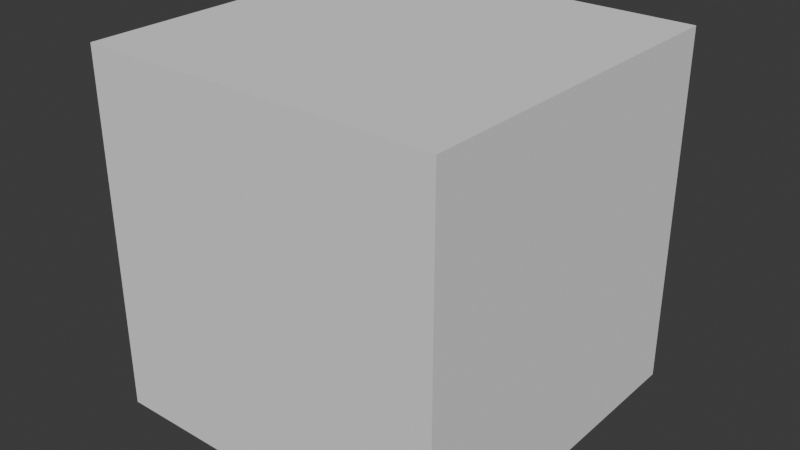 # Source: Models.blend  (saved by Blender 4.5.88; exported with 4.5.12 LTS)
import bpy
from mathutils import Matrix  # noqa: F401  (used for matrix-valued properties, if any)

bpy.ops.wm.read_factory_settings(use_empty=True)
scene = bpy.context.scene
scene.name = 'Scene'

# ---- collections
col_frame1 = bpy.data.collections.new('Frame1'); scene.collection.children.link(col_frame1)
col_wheel1 = bpy.data.collections.new('Wheel1'); scene.collection.children.link(col_wheel1)

# ---- world
world_world = bpy.data.worlds.new('World'); scene.world = world_world
world_world.use_nodes = True; world_world.node_tree.nodes.clear()
_N = world_world.node_tree.nodes; _L = world_world.node_tree.links
n0 = _N.new('ShaderNodeOutputWorld'); n0.name = 'World Output'; n0.location = (200, 100)
n1 = _N.new('ShaderNodeBackground'); n1.name = 'Background'; n1.location = (-200, 100)
n1.inputs[0].default_value = (0.05088, 0.05088, 0.05088, 1.0)
_L.new(n1.outputs[0], n0.inputs[0])
n0.is_active_output = True
world_world.color = (0.05088, 0.05088, 0.05088)
world_world.sun_shadow_jitter_overblur = 0.0

# ---- meshes
me_1 = bpy.data.meshes.new('1')
me_1.from_pydata([(-1.0, -1.0, 1.0), (-1.0, 1.0, 1.0), (-1.0, -1.0, -1.0), (-1.0, 1.0, -1.0), (1.0, -1.0, 1.0), (1.0, 1.0, 1.0), (1.0, -1.0, -1.0), (1.0, 1.0, -1.0)], [], [(0, 1, 3, 2), (2, 3, 7, 6), (6, 7, 5, 4), (4, 5, 1, 0), (2, 6, 4, 0), (7, 3, 1, 5)])
_uv = me_1.uv_layers.new(name='UVMap')
_uv.uv.foreach_set('vector', [0.375, 0.0, 0.625, 0.0, 0.625, 0.25, 0.375, 0.25, 0.375, 0.25, 0.625, 0.25, 0.625, 0.5, 0.375, 0.5, 0.375, 0.5, 0.625, 0.5, 0.625, 0.75, 0.375, 0.75, 0.375, 0.75, 0.625, 0.75, 0.625, 1.0, 0.375, 1.0, 0.125, 0.5, 0.375, 0.5, 0.375, 0.75, 0.125, 0.75, 0.625, 0.5, 0.875, 0.5, 0.875, 0.75, 0.625, 0.75])
me_1.update()
me_cylinder = bpy.data.meshes.new('Cylinder')
me_cylinder.from_pydata([(0.0, 0.125, 1.0), (0.0, -0.125, 1.0), (0.1951, 0.125, 0.9808), (0.1951, -0.125, 0.9808), (0.3827, 0.125, 0.9239), (0.3827, -0.125, 0.9239), (0.5556, 0.125, 0.8315), (0.5556, -0.125, 0.8315), (0.7071, 0.125, 0.7071), (0.7071, -0.125, 0.7071), (0.8315, 0.125, 0.5556), (0.8315, -0.125, 0.5556), (0.9239, 0.125, 0.3827), (0.9239, -0.125, 0.3827), (0.9808, 0.125, 0.1951), (0.9808, -0.125, 0.1951), (1.0, 0.125, 1.093e-08), (1.0, -0.125, -1.093e-08), (0.9808, 0.125, -0.1951), (0.9808, -0.125, -0.1951), (0.9239, 0.125, -0.3827), (0.9239, -0.125, -0.3827), (0.8315, 0.125, -0.5556), (0.8315, -0.125, -0.5556), (0.7071, 0.125, -0.7071), (0.7071, -0.125, -0.7071), (0.5556, 0.125, -0.8315), (0.5556, -0.125, -0.8315), (0.3827, 0.125, -0.9239), (0.3827, -0.125, -0.9239), (0.1951, 0.125, -0.9808), (0.1951, -0.125, -0.9808), (0.0, 0.125, -1.0), (0.0, -0.125, -1.0), (-0.1951, 0.125, -0.9808), (-0.1951, -0.125, -0.9808), (-0.3827, 0.125, -0.9239), (-0.3827, -0.125, -0.9239), (-0.5556, 0.125, -0.8315), (-0.5556, -0.125, -0.8315), (-0.7071, 0.125, -0.7071), (-0.7071, -0.125, -0.7071), (-0.8315, 0.125, -0.5556), (-0.8315, -0.125, -0.5556), (-0.9239, 0.125, -0.3827), (-0.9239, -0.125, -0.3827), (-0.9808, 0.125, -0.1951), (-0.9808, -0.125, -0.1951), (-1.0, 0.125, 1.093e-08), (-1.0, -0.125, -1.093e-08), (-0.9808, 0.125, 0.1951), (-0.9808, -0.125, 0.1951), (-0.9239, 0.125, 0.3827), (-0.9239, -0.125, 0.3827), (-0.8315, 0.125, 0.5556), (-0.8315, -0.125, 0.5556), (-0.7071, 0.125, 0.7071), (-0.7071, -0.125, 0.7071), (-0.5556, 0.125, 0.8315), (-0.5556, -0.125, 0.8315), (-0.3827, 0.125, 0.9239), (-0.3827, -0.125, 0.9239), (-0.1951, 0.125, 0.9808), (-0.1951, -0.125, 0.9808), (-0.4167, -0.125, 0.6236), (-0.1463, -0.125, 0.7356), (-0.287, -0.125, 0.6929), (-0.7356, -0.125, -0.1463), (-0.6236, -0.125, -0.4167), (-0.6929, -0.125, -0.287), (0.1463, -0.125, -0.7356), (0.4167, -0.125, -0.6236), (0.287, -0.125, -0.6929), (0.6236, -0.125, 0.4167), (0.7356, -0.125, 0.1463), (0.6929, -0.125, 0.287), (-0.75, -0.125, 0.0), (-0.7356, -0.125, 0.1463), (-0.6236, -0.125, 0.4167), (-0.6929, -0.125, 0.287), (-0.5303, -0.125, 0.5303), (-0.4167, -0.125, -0.6236), (0.287, -0.125, 0.6929), (0.1463, -0.125, 0.7356), (0.0, -0.125, 0.75), (-0.5303, -0.125, -0.5303), (-0.287, -0.125, -0.6929), (-0.1463, -0.125, -0.7356), (0.4167, -0.125, 0.6236), (0.0, -0.125, -0.75), (0.6236, -0.125, -0.4167), (0.5303, -0.125, -0.5303), (0.75, -0.125, 0.0), (0.6929, -0.125, -0.287), (0.7356, -0.125, -0.1463), (0.5303, -0.125, 0.5303), (0.287, 0.125, 0.6929), (0.5303, 0.125, 0.5303), (0.4167, 0.125, 0.6236), (0.5303, 0.125, -0.5303), (0.6929, 0.125, -0.287), (0.6236, 0.125, -0.4167), (-0.5303, 0.125, -0.5303), (-0.287, 0.125, -0.6929), (-0.4167, 0.125, -0.6236), (-0.6929, 0.125, 0.287), (-0.5303, 0.125, 0.5303), (-0.6236, 0.125, 0.4167), (0.0, 0.125, 0.75), (0.287, 0.125, -0.6929), (0.1463, 0.125, -0.7356), (0.1463, 0.125, 0.7356), (0.6929, 0.125, 0.287), (0.6236, 0.125, 0.4167), (0.75, 0.125, 0.0), (0.7356, 0.125, -0.1463), (0.7356, 0.125, 0.1463), (0.4167, 0.125, -0.6236), (-0.75, 0.125, 0.0), (-0.7356, 0.125, -0.1463), (-0.7356, 0.125, 0.1463), (-0.6236, 0.125, -0.4167), (-0.6929, 0.125, -0.287), (-0.287, 0.125, 0.6929), (-0.4167, 0.125, 0.6236), (0.0, 0.125, -0.75), (-0.1463, 0.125, -0.7356), (-0.1463, 0.125, 0.7356), (0.0, -0.125, -0.25), (0.0, 0.125, -0.25), (0.04877, -0.125, -0.2452), (0.04877, 0.125, -0.2452), (0.09567, -0.125, -0.231), (0.09567, 0.125, -0.231), (0.1389, -0.125, -0.2079), (0.1389, 0.125, -0.2079), (0.1768, -0.125, -0.1768), (0.1768, 0.125, -0.1768), (0.2079, -0.125, -0.1389), (0.2079, 0.125, -0.1389), (0.231, -0.125, -0.09567), (0.231, 0.125, -0.09567), (0.2452, -0.125, -0.04877), (0.2452, 0.125, -0.04877), (0.25, -0.125, 5.464e-09), (0.25, 0.125, -5.464e-09), (0.2452, -0.125, 0.04877), (0.2452, 0.125, 0.04877), (0.231, -0.125, 0.09567), (0.231, 0.125, 0.09567), (0.2079, -0.125, 0.1389), (0.2079, 0.125, 0.1389), (0.1768, -0.125, 0.1768), (0.1768, 0.125, 0.1768), (0.1389, -0.125, 0.2079), (0.1389, 0.125, 0.2079), (0.09567, -0.125, 0.231), (0.09567, 0.125, 0.231), (0.04877, -0.125, 0.2452), (0.04877, 0.125, 0.2452), (0.0, -0.125, 0.25), (0.0, 0.125, 0.25), (-0.04877, -0.125, 0.2452), (-0.04877, 0.125, 0.2452), (-0.09567, -0.125, 0.231), (-0.09567, 0.125, 0.231), (-0.1389, -0.125, 0.2079), (-0.1389, 0.125, 0.2079), (-0.1768, -0.125, 0.1768), (-0.1768, 0.125, 0.1768), (-0.2079, -0.125, 0.1389), (-0.2079, 0.125, 0.1389), (-0.231, -0.125, 0.09567), (-0.231, 0.125, 0.09567), (-0.2452, -0.125, 0.04877), (-0.2452, 0.125, 0.04877), (-0.25, -0.125, 5.464e-09), (-0.25, 0.125, -5.464e-09), (-0.2452, -0.125, -0.04877), (-0.2452, 0.125, -0.04877), (-0.231, -0.125, -0.09567), (-0.231, 0.125, -0.09567), (-0.2079, -0.125, -0.1389), (-0.2079, 0.125, -0.1389), (-0.1768, -0.125, -0.1768), (-0.1768, 0.125, -0.1768), (-0.1389, -0.125, -0.2079), (-0.1389, 0.125, -0.2079), (-0.09567, -0.125, -0.231), (-0.09567, 0.125, -0.231), (-0.04877, -0.125, -0.2452), (-0.04877, 0.125, -0.2452)], [], [(0, 1, 3, 2), (2, 3, 5, 4), (4, 5, 7, 6), (6, 7, 9, 8), (8, 9, 11, 10), (10, 11, 13, 12), (12, 13, 15, 14), (14, 15, 17, 16), (16, 17, 19, 18), (18, 19, 21, 20), (20, 21, 23, 22), (22, 23, 25, 24), (24, 25, 27, 26), (26, 27, 29, 28), (28, 29, 31, 30), (30, 31, 33, 32), (32, 33, 35, 34), (34, 35, 37, 36), (36, 37, 39, 38), (38, 39, 41, 40), (40, 41, 43, 42), (42, 43, 45, 44), (44, 45, 47, 46), (46, 47, 49, 48), (48, 49, 51, 50), (50, 51, 53, 52), (52, 53, 55, 54), (54, 55, 57, 56), (56, 57, 59, 58), (58, 59, 61, 60), (61, 59, 57, 55, 53, 51, 49, 47, 45, 43, 41, 39, 37, 35, 33, 31, 29, 27, 25, 23, 21, 93, 90, 91, 71, 72, 70, 89, 87, 86, 81, 85, 68, 69, 67, 76, 77, 79, 78, 80, 64, 66), (93, 21, 19, 17, 15, 13, 11, 9, 7, 5, 3, 1, 63, 61, 66, 65, 84, 83, 82, 88, 95, 73, 75, 74, 92, 94), (60, 61, 63, 62), (62, 63, 1, 0), (98, 6, 8, 10, 12, 14, 16, 18, 20, 22, 24, 26, 28, 30, 32, 34, 36, 38, 40, 42, 44, 46, 48, 50, 52, 54, 107, 105, 120, 118, 119, 122, 121, 102, 104, 103, 126, 125, 110, 109, 117, 99, 101, 100, 115, 114, 116, 112, 113, 97), (107, 54, 56, 58, 60, 62, 0, 2, 4, 6, 98, 96, 111, 108, 127, 123, 124, 106), (83, 84, 108, 111), (82, 83, 111, 96), (88, 82, 96, 98), (95, 88, 98, 97), (113, 73, 95, 97), (73, 113, 112, 75), (75, 112, 116, 74), (74, 116, 114, 92), (92, 114, 115, 94), (94, 115, 100, 93), (93, 100, 101, 90), (90, 101, 99, 91), (117, 71, 91, 99), (109, 72, 71, 117), (110, 70, 72, 109), (125, 89, 70, 110), (126, 87, 89, 125), (103, 86, 87, 126), (104, 81, 86, 103), (102, 85, 81, 104), (121, 68, 85, 102), (69, 68, 121, 122), (67, 69, 122, 119), (76, 67, 119, 118), (77, 76, 118, 120), (79, 77, 120, 105), (78, 79, 105, 107), (80, 78, 107, 106), (64, 80, 106, 124), (66, 64, 124, 123), (65, 66, 123, 127), (84, 65, 127, 108), (128, 129, 131, 130), (130, 131, 133, 132), (132, 133, 135, 134), (134, 135, 137, 136), (136, 137, 139, 138), (138, 139, 141, 140), (140, 141, 143, 142), (142, 143, 145, 144), (144, 145, 147, 146), (146, 147, 149, 148), (148, 149, 151, 150), (150, 151, 153, 152), (152, 153, 155, 154), (154, 155, 157, 156), (156, 157, 159, 158), (158, 159, 161, 160), (160, 161, 163, 162), (162, 163, 165, 164), (164, 165, 167, 166), (166, 167, 169, 168), (168, 169, 171, 170), (170, 171, 173, 172), (172, 173, 175, 174), (174, 175, 177, 176), (176, 177, 179, 178), (178, 179, 181, 180), (180, 181, 183, 182), (182, 183, 185, 184), (184, 185, 187, 186), (186, 187, 189, 188), (131, 129, 191, 189, 187, 185, 183, 181, 179, 177, 175, 173, 171, 169, 167, 165, 163, 161, 159, 157, 155, 153, 151, 149, 147, 145, 143, 141, 139, 137, 135, 133), (188, 189, 191, 190), (190, 191, 129, 128), (128, 130, 132, 134, 136, 138, 140, 142, 144, 146, 148, 150, 152, 154, 156, 158, 160, 162, 164, 166, 168, 170, 172, 174, 176, 178, 180, 182, 184, 186, 188, 190)])
_uv = me_cylinder.uv_layers.new(name='UVMap')
_uv.uv.foreach_set('vector', [1.0, 0.5, 1.0, 1.0, 0.9688, 1.0, 0.9688, 0.5, 0.9688, 0.5, 0.9688, 1.0, 0.9375, 1.0, 0.9375, 0.5, 0.9375, 0.5, 0.9375, 1.0, 0.9062, 1.0, 0.9062, 0.5, 0.9062, 0.5, 0.9062, 1.0, 0.875, 1.0, 0.875, 0.5, 0.875, 0.5, 0.875, 1.0, 0.8438, 1.0, 0.8438, 0.5, 0.8438, 0.5, 0.8438, 1.0, 0.8125, 1.0, 0.8125, 0.5, 0.8125, 0.5, 0.8125, 1.0, 0.7812, 1.0, 0.7812, 0.5, 0.7812, 0.5, 0.7812, 1.0, 0.75, 1.0, 0.75, 0.5, 0.75, 0.5, 0.75, 1.0, 0.7188, 1.0, 0.7188, 0.5, 0.7188, 0.5, 0.7188, 1.0, 0.6875, 1.0, 0.6875, 0.5, 0.6875, 0.5, 0.6875, 1.0, 0.6562, 1.0, 0.6562, 0.5, 0.6562, 0.5, 0.6562, 1.0, 0.625, 1.0, 0.625, 0.5, 0.625, 0.5, 0.625, 1.0, 0.5938, 1.0, 0.5938, 0.5, 0.5938, 0.5, 0.5938, 1.0, 0.5625, 1.0, 0.5625, 0.5, 0.5625, 0.5, 0.5625, 1.0, 0.5312, 1.0, 0.5312, 0.5, 0.5312, 0.5, 0.5312, 1.0, 0.5, 1.0, 0.5, 0.5, 0.5, 0.5, 0.5, 1.0, 0.4688, 1.0, 0.4688, 0.5, 0.4688, 0.5, 0.4688, 1.0, 0.4375, 1.0, 0.4375, 0.5, 0.4375, 0.5, 0.4375, 1.0, 0.4062, 1.0, 0.4062, 0.5, 0.4062, 0.5, 0.4062, 1.0, 0.375, 1.0, 0.375, 0.5, 0.375, 0.5, 0.375, 1.0, 0.3438, 1.0, 0.3438, 0.5, 0.3438, 0.5, 0.3438, 1.0, 0.3125, 1.0, 0.3125, 0.5, 0.3125, 0.5, 0.3125, 1.0, 0.2812, 1.0, 0.2812, 0.5, 0.2812, 0.5, 0.2812, 1.0, 0.25, 1.0, 0.25, 0.5, 0.25, 0.5, 0.25, 1.0, 0.2188, 1.0, 0.2188, 0.5, 0.2188, 0.5, 0.2188, 1.0, 0.1875, 1.0, 0.1875, 0.5, 0.1875, 0.5, 0.1875, 1.0, 0.1562, 1.0, 0.1562, 0.5, 0.1562, 0.5, 0.1562, 1.0, 0.125, 1.0, 0.125, 0.5, 0.125, 0.5, 0.125, 1.0, 0.09375, 1.0, 0.09375, 0.5, 0.09375, 0.5, 0.09375, 1.0, 0.0625, 1.0, 0.0625, 0.5, 0.1582, 0.4717, 0.1167, 0.4496, 0.08029, 0.4197, 0.05045, 0.3833, 0.02827, 0.3418, 0.01461, 0.2968, 0.01, 0.25, 0.01461, 0.2032, 0.02827, 0.1582, 0.05045, 0.1167, 0.08029, 0.08029, 0.1167, 0.05045, 0.1582, 0.02827, 0.2032, 0.01461, 0.25, 0.01, 0.2968, 0.01461, 0.3418, 0.02827, 0.3833, 0.05045, 0.4197, 0.08029, 0.4496, 0.1167, 0.4717, 0.1582, 0.4163, 0.1811, 0.3997, 0.15, 0.3773, 0.1227, 0.35, 0.1003, 0.3189, 0.0837, 0.2851, 0.07346, 0.25, 0.07, 0.2149, 0.07346, 0.1811, 0.0837, 0.15, 0.1003, 0.1227, 0.1227, 0.1003, 0.15, 0.0837, 0.1811, 0.07346, 0.2149, 0.07, 0.25, 0.07346, 0.2851, 0.0837, 0.3189, 0.1003, 0.35, 0.1227, 0.3773, 0.15, 0.3997, 0.1811, 0.4163, 0.4163, 0.1811, 0.4717, 0.1582, 0.4854, 0.2032, 0.49, 0.25, 0.4854, 0.2968, 0.4717, 0.3418, 0.4496, 0.3833, 0.4197, 0.4197, 0.3833, 0.4496, 0.3418, 0.4717, 0.2968, 0.4854, 0.25, 0.49, 0.2032, 0.4854, 0.1582, 0.4717, 0.1811, 0.4163, 0.2149, 0.4265, 0.25, 0.43, 0.2851, 0.4265, 0.3189, 0.4163, 0.35, 0.3997, 0.3773, 0.3773, 0.3997, 0.35, 0.4163, 0.3189, 0.4265, 0.2851, 0.43, 0.25, 0.4265, 0.2149, 0.0625, 0.5, 0.0625, 1.0, 0.03125, 1.0, 0.03125, 0.5, 0.03125, 0.5, 0.03125, 1.0, 0.0, 1.0, 0.0, 0.5, 0.85, 0.3997, 0.8833, 0.4496, 0.9197, 0.4197, 0.9496, 0.3833, 0.9717, 0.3418, 0.9854, 0.2968, 0.99, 0.25, 0.9854, 0.2032, 0.9717, 0.1582, 0.9496, 0.1167, 0.9197, 0.08029, 0.8833, 0.05045, 0.8418, 0.02827, 0.7968, 0.01461, 0.75, 0.01, 0.7032, 0.01461, 0.6582, 0.02827, 0.6167, 0.05045, 0.5803, 0.08029, 0.5504, 0.1167, 0.5283, 0.1582, 0.5146, 0.2032, 0.51, 0.25, 0.5146, 0.2968, 0.5283, 0.3418, 0.5504, 0.3833, 0.6003, 0.35, 0.5837, 0.3189, 0.5735, 0.2851, 0.57, 0.25, 0.5735, 0.2149, 0.5837, 0.1811, 0.6003, 0.15, 0.6227, 0.1227, 0.65, 0.1003, 0.6811, 0.0837, 0.7149, 0.07346, 0.75, 0.07, 0.7851, 0.07346, 0.8189, 0.0837, 0.85, 0.1003, 0.8773, 0.1227, 0.8997, 0.15, 0.9163, 0.1811, 0.9265, 0.2149, 0.93, 0.25, 0.9265, 0.2851, 0.9163, 0.3189, 0.8997, 0.35, 0.8773, 0.3773, 0.6003, 0.35, 0.5504, 0.3833, 0.5803, 0.4197, 0.6167, 0.4496, 0.6582, 0.4717, 0.7032, 0.4854, 0.75, 0.49, 0.7968, 0.4854, 0.8418, 0.4717, 0.8833, 0.4496, 0.85, 0.3997, 0.8189, 0.4163, 0.7851, 0.4265, 0.75, 0.43, 0.7149, 0.4265, 0.6811, 0.4163, 0.65, 0.3997, 0.6227, 0.3773, 0.9688, 0.8333, 1.0, 0.8333, 1.0, 0.6667, 0.9688, 0.6667, 0.9375, 0.8333, 0.9688, 0.8333, 0.9688, 0.6667, 0.9375, 0.6667, 0.9062, 0.8333, 0.9375, 0.8333, 0.9375, 0.6667, 0.9062, 0.6667, 0.875, 0.8333, 0.9062, 0.8333, 0.9062, 0.6667, 0.875, 0.6667, 0.8438, 0.6667, 0.8438, 0.8333, 0.875, 0.8333, 0.875, 0.6667, 0.8438, 0.8333, 0.8438, 0.6667, 0.8125, 0.6667, 0.8125, 0.8333, 0.8125, 0.8333, 0.8125, 0.6667, 0.7812, 0.6667, 0.7812, 0.8333, 0.7812, 0.8333, 0.7812, 0.6667, 0.75, 0.6667, 0.75, 0.8333, 0.75, 0.8333, 0.75, 0.6667, 0.7188, 0.6667, 0.7188, 0.8333, 0.7188, 0.8333, 0.7188, 0.6667, 0.6875, 0.6667, 0.6875, 0.8333, 0.6875, 0.8333, 0.6875, 0.6667, 0.6562, 0.6667, 0.6562, 0.8333, 0.6562, 0.8333, 0.6562, 0.6667, 0.625, 0.6667, 0.625, 0.8333, 0.5938, 0.6667, 0.5938, 0.8333, 0.625, 0.8333, 0.625, 0.6667, 0.5625, 0.6667, 0.5625, 0.8333, 0.5938, 0.8333, 0.5938, 0.6667, 0.5312, 0.6667, 0.5312, 0.8333, 0.5625, 0.8333, 0.5625, 0.6667, 0.5, 0.6667, 0.5, 0.8333, 0.5312, 0.8333, 0.5312, 0.6667, 0.4688, 0.6667, 0.4688, 0.8333, 0.5, 0.8333, 0.5, 0.6667, 0.4375, 0.6667, 0.4375, 0.8333, 0.4688, 0.8333, 0.4688, 0.6667, 0.4062, 0.6667, 0.4062, 0.8333, 0.4375, 0.8333, 0.4375, 0.6667, 0.375, 0.6667, 0.375, 0.8333, 0.4062, 0.8333, 0.4062, 0.6667, 0.3438, 0.6667, 0.3438, 0.8333, 0.375, 0.8333, 0.375, 0.6667, 0.3125, 0.8333, 0.3438, 0.8333, 0.3438, 0.6667, 0.3125, 0.6667, 0.2812, 0.8333, 0.3125, 0.8333, 0.3125, 0.6667, 0.2812, 0.6667, 0.25, 0.8333, 0.2812, 0.8333, 0.2812, 0.6667, 0.25, 0.6667, 0.2188, 0.8333, 0.25, 0.8333, 0.25, 0.6667, 0.2188, 0.6667, 0.1875, 0.8333, 0.2188, 0.8333, 0.2188, 0.6667, 0.1875, 0.6667, 0.1562, 0.8333, 0.1875, 0.8333, 0.1875, 0.6667, 0.1562, 0.6667, 0.125, 0.8333, 0.1562, 0.8333, 0.1562, 0.6667, 0.125, 0.6667, 0.09375, 0.8333, 0.125, 0.8333, 0.125, 0.6667, 0.09375, 0.6667, 0.0625, 0.8333, 0.09375, 0.8333, 0.09375, 0.6667, 0.0625, 0.6667, 0.03125, 0.8333, 0.0625, 0.8333, 0.0625, 0.6667, 0.03125, 0.6667, 0.0, 0.8333, 0.03125, 0.8333, 0.03125, 0.6667, 0.0, 0.6667, 1.0, 0.5, 1.0, 1.0, 0.9688, 1.0, 0.9688, 0.5, 0.9688, 0.5, 0.9688, 1.0, 0.9375, 1.0, 0.9375, 0.5, 0.9375, 0.5, 0.9375, 1.0, 0.9062, 1.0, 0.9062, 0.5, 0.9062, 0.5, 0.9062, 1.0, 0.875, 1.0, 0.875, 0.5, 0.875, 0.5, 0.875, 1.0, 0.8438, 1.0, 0.8438, 0.5, 0.8438, 0.5, 0.8438, 1.0, 0.8125, 1.0, 0.8125, 0.5, 0.8125, 0.5, 0.8125, 1.0, 0.7812, 1.0, 0.7812, 0.5, 0.7812, 0.5, 0.7812, 1.0, 0.75, 1.0, 0.75, 0.5, 0.75, 0.5, 0.75, 1.0, 0.7188, 1.0, 0.7188, 0.5, 0.7188, 0.5, 0.7188, 1.0, 0.6875, 1.0, 0.6875, 0.5, 0.6875, 0.5, 0.6875, 1.0, 0.6562, 1.0, 0.6562, 0.5, 0.6562, 0.5, 0.6562, 1.0, 0.625, 1.0, 0.625, 0.5, 0.625, 0.5, 0.625, 1.0, 0.5938, 1.0, 0.5938, 0.5, 0.5938, 0.5, 0.5938, 1.0, 0.5625, 1.0, 0.5625, 0.5, 0.5625, 0.5, 0.5625, 1.0, 0.5312, 1.0, 0.5312, 0.5, 0.5312, 0.5, 0.5312, 1.0, 0.5, 1.0, 0.5, 0.5, 0.5, 0.5, 0.5, 1.0, 0.4688, 1.0, 0.4688, 0.5, 0.4688, 0.5, 0.4688, 1.0, 0.4375, 1.0, 0.4375, 0.5, 0.4375, 0.5, 0.4375, 1.0, 0.4062, 1.0, 0.4062, 0.5, 0.4062, 0.5, 0.4062, 1.0, 0.375, 1.0, 0.375, 0.5, 0.375, 0.5, 0.375, 1.0, 0.3438, 1.0, 0.3438, 0.5, 0.3438, 0.5, 0.3438, 1.0, 0.3125, 1.0, 0.3125, 0.5, 0.3125, 0.5, 0.3125, 1.0, 0.2812, 1.0, 0.2812, 0.5, 0.2812, 0.5, 0.2812, 1.0, 0.25, 1.0, 0.25, 0.5, 0.25, 0.5, 0.25, 1.0, 0.2188, 1.0, 0.2188, 0.5, 0.2188, 0.5, 0.2188, 1.0, 0.1875, 1.0, 0.1875, 0.5, 0.1875, 0.5, 0.1875, 1.0, 0.1562, 1.0, 0.1562, 0.5, 0.1562, 0.5, 0.1562, 1.0, 0.125, 1.0, 0.125, 0.5, 0.125, 0.5, 0.125, 1.0, 0.09375, 1.0, 0.09375, 0.5, 0.09375, 0.5, 0.09375, 1.0, 0.0625, 1.0, 0.0625, 0.5, 0.2968, 0.4854, 0.25, 0.49, 0.2032, 0.4854, 0.1582, 0.4717, 0.1167, 0.4496, 0.08029, 0.4197, 0.05045, 0.3833, 0.02827, 0.3418, 0.01461, 0.2968, 0.01, 0.25, 0.01461, 0.2032, 0.02827, 0.1582, 0.05045, 0.1167, 0.08029, 0.08029, 0.1167, 0.05045, 0.1582, 0.02827, 0.2032, 0.01461, 0.25, 0.01, 0.2968, 0.01461, 0.3418, 0.02827, 0.3833, 0.05045, 0.4197, 0.08029, 0.4496, 0.1167, 0.4717, 0.1582, 0.4854, 0.2032, 0.49, 0.25, 0.4854, 0.2968, 0.4717, 0.3418, 0.4496, 0.3833, 0.4197, 0.4197, 0.3833, 0.4496, 0.3418, 0.4717, 0.0625, 0.5, 0.0625, 1.0, 0.03125, 1.0, 0.03125, 0.5, 0.03125, 0.5, 0.03125, 1.0, 0.0, 1.0, 0.0, 0.5, 0.75, 0.49, 0.7968, 0.4854, 0.8418, 0.4717, 0.8833, 0.4496, 0.9197, 0.4197, 0.9496, 0.3833, 0.9717, 0.3418, 0.9854, 0.2968, 0.99, 0.25, 0.9854, 0.2032, 0.9717, 0.1582, 0.9496, 0.1167, 0.9197, 0.08029, 0.8833, 0.05045, 0.8418, 0.02827, 0.7968, 0.01461, 0.75, 0.01, 0.7032, 0.01461, 0.6582, 0.02827, 0.6167, 0.05045, 0.5803, 0.08029, 0.5504, 0.1167, 0.5283, 0.1582, 0.5146, 0.2032, 0.51, 0.25, 0.5146, 0.2968, 0.5283, 0.3418, 0.5504, 0.3833, 0.5803, 0.4197, 0.6167, 0.4496, 0.6582, 0.4717, 0.7032, 0.4854])
me_cylinder.update()
me_cylinder_003 = bpy.data.meshes.new('Cylinder.003')
me_cylinder_003.from_pydata([(0.4243, 0.9016, -0.08333), (0.4243, 0.9016, 0.08333), (0.5556, 0.8315, -0.08333), (0.5556, 0.8315, 0.08333), (0.5696, 0.8199, 0.08333), (0.5696, 0.8199, -0.08333), (0.9918, 0.08333, 0.08333), (0.9918, 0.08333, -0.08333), (1.0, 0.0, -0.08333), (1.0, 0.0, 0.08333), (0.9918, -0.08333, -0.08333), (0.9918, -0.08333, 0.08333), (0.5696, -0.8199, 0.08333), (0.5696, -0.8199, -0.08333), (0.5556, -0.8315, -0.08333), (0.5556, -0.8315, 0.08333), (0.4243, -0.9016, -0.08333), (0.4243, -0.9016, 0.08333), (-0.4243, -0.9016, -0.08333), (-0.4243, -0.9016, 0.08333), (-0.5556, -0.8315, -0.08333), (-0.5556, -0.8315, 0.08333), (-0.5696, -0.8199, -0.08333), (-0.5696, -0.8199, 0.08333), (-0.9918, -0.08333, -0.08333), (-0.9918, -0.08333, 0.08333), (-1.0, 0.0, -0.08333), (-1.0, 0.0, 0.08333), (-0.9918, 0.08333, 0.08333), (-0.9918, 0.08333, -0.08333), (-0.5696, 0.8199, -0.08333), (-0.5696, 0.8199, 0.08333), (-0.5556, 0.8315, -0.08333), (-0.5556, 0.8315, 0.08333), (-0.4243, 0.9016, -0.08333), (-0.4243, 0.9016, 0.08333)], [], [(1, 3, 2, 0), (5, 2, 3, 4), (7, 6, 9, 8), (11, 10, 8, 9), (13, 12, 15, 14), (17, 16, 14, 15), (18, 19, 21, 20), (23, 22, 20, 21), (25, 27, 26, 24), (29, 26, 27, 28), (31, 33, 32, 30), (34, 32, 33, 35), (9, 6, 28, 27, 25, 11), (7, 8, 10, 24, 26, 29), (28, 6, 7, 29), (24, 10, 11, 25), (15, 12, 35, 33, 31, 17), (34, 13, 14, 16, 30, 32), (12, 13, 34, 35), (30, 16, 17, 31), (3, 1, 23, 21, 19, 4), (2, 5, 18, 20, 22, 0), (23, 1, 0, 22), (18, 5, 4, 19)])
_uv = me_cylinder_003.uv_layers.new(name='UVMap')
_uv.uv.foreach_set('vector', [0.93, 0.7708, 0.9062, 0.7708, 0.9062, 0.7292, 0.93, 0.7292, 0.9034, 0.7292, 0.9062, 0.7292, 0.9062, 0.7708, 0.9034, 0.7708, 0.7633, 0.7292, 0.7633, 0.7708, 0.75, 0.7708, 0.75, 0.7292, 0.7367, 0.7708, 0.7367, 0.7292, 0.75, 0.7292, 0.75, 0.7708, 0.5966, 0.7292, 0.5966, 0.7708, 0.5938, 0.7708, 0.5938, 0.7292, 0.57, 0.7708, 0.57, 0.7292, 0.5938, 0.7292, 0.5938, 0.7708, 0.43, 0.7292, 0.43, 0.7708, 0.4062, 0.7708, 0.4062, 0.7292, 0.4034, 0.7708, 0.4034, 0.7292, 0.4062, 0.7292, 0.4062, 0.7708, 0.2633, 0.7708, 0.25, 0.7708, 0.25, 0.7292, 0.2633, 0.7292, 0.2367, 0.7292, 0.25, 0.7292, 0.25, 0.7708, 0.2367, 0.7708, 0.09665, 0.7708, 0.09375, 0.7708, 0.09375, 0.7292, 0.09665, 0.7292, 0.07003, 0.7292, 0.09375, 0.7292, 0.09375, 0.7708, 0.07003, 0.7708, 0.375, 0.4792, 0.375, 0.4783, 0.375, 0.2717, 0.375, 0.2708, 0.375, 0.2717, 0.375, 0.4783, 0.375, 0.7717, 0.375, 0.7708, 0.375, 0.7717, 0.375, 0.9783, 0.375, 0.9792, 0.375, 0.9783, 0.1467, 0.5, 0.3533, 0.5, 0.3533, 0.5, 0.1467, 0.5, 0.8533, 0.5, 0.6467, 0.5, 0.6467, 0.5, 0.8533, 0.5, 0.375, 0.4757, 0.375, 0.4786, 0.375, 0.2716, 0.423, 0.25, 0.4474, 0.25, 0.375, 0.4484, 0.375, 0.9784, 0.375, 0.7714, 0.375, 0.7743, 0.375, 0.8016, 0.625, 0.9786, 0.625, 0.9757, 0.3536, 0.5, 0.3536, 0.75, 0.1466, 0.75, 0.1466, 0.5, 0.8536, 0.75, 0.6466, 0.75, 0.6466, 0.5, 0.8536, 0.5, 0.625, 0.4757, 0.375, 0.4784, 0.375, 0.2714, 0.375, 0.2743, 0.375, 0.3016, 0.625, 0.4786, 0.423, 0.75, 0.4474, 0.75, 0.375, 0.9484, 0.375, 0.9757, 0.375, 0.9786, 0.375, 0.7716, 0.1464, 0.5, 0.3534, 0.5, 0.3534, 0.75, 0.1464, 0.75, 0.8534, 0.75, 0.6464, 0.75, 0.6464, 0.5, 0.8534, 0.5])
me_cylinder_003.update()

# ---- objects
ob_1_001 = bpy.data.objects.new('1.001', me_1)
ob_1 = bpy.data.objects.new('1', me_cylinder)
ob_2 = bpy.data.objects.new('2', me_cylinder_003)

# ---- transforms, parenting, visibility, modifiers, constraints
ob_1_001.location = (0.0, 0.0, 0.0)
ob_1_001.rotation_euler = (1.571, 0.0, 0.0)
ob_1.location = (0.0, 0.0, 0.0)
ob_2.location = (0.0, 0.0, 0.0)
ob_2.rotation_euler = (-1.571, 0.0, 0.0)
ob_2.scale = (0.75, 0.75, 0.75)

# ---- collection membership
col_frame1.objects.link(ob_1_001)
col_wheel1.objects.link(ob_1)
col_wheel1.objects.link(ob_2)

# ---- scene / render settings (as saved in the file)
scene.frame_start = 1; scene.frame_end = 250; scene.frame_set(1)
scene.render.engine = 'BLENDER_EEVEE_NEXT'
bpy.context.view_layer.update()

# ---- added for rendering (the .blend has no active camera and no usable light): camera, sun
cam_auto = bpy.data.cameras.new('AutoCamera')
cam_auto.lens = 50.0
cam_auto.sensor_width = 36.0
cam_auto.clip_end = 1000.0
ob_auto_camera = bpy.data.objects.new('AutoCamera', cam_auto)
scene.collection.objects.link(ob_auto_camera)
ob_auto_camera.location = (3.20507, -3.84609, 2.56406)
ob_auto_camera.rotation_euler = (1.09748, -7.21219e-08, 0.694738)
scene.camera = ob_auto_camera
light_auto_sun = bpy.data.lights.new('AutoSun', 'SUN')
light_auto_sun.energy = 3.0
light_auto_sun.angle = 0.0523599
ob_auto_sun = bpy.data.objects.new('AutoSun', light_auto_sun)
scene.collection.objects.link(ob_auto_sun)
ob_auto_sun.rotation_euler = (0.872665, 0.174533, 0.523599)
bpy.context.view_layer.update()
